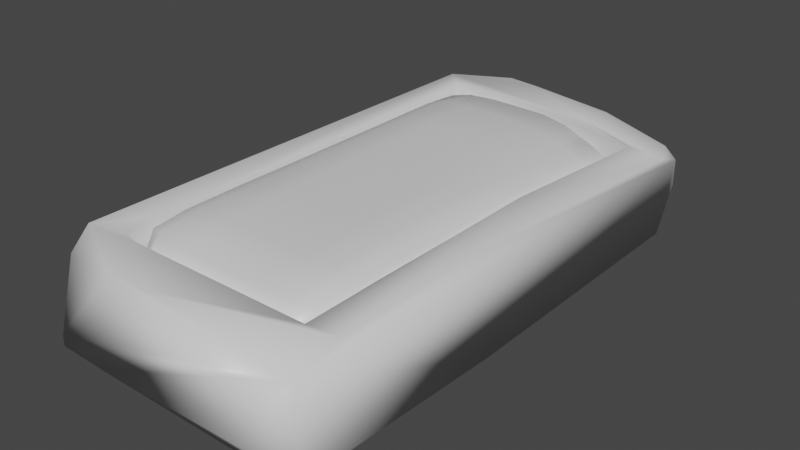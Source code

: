 # Source: Ingot_Mold.blend  (saved by Blender 3.3.6; exported with 4.5.12 LTS)
import bpy
from mathutils import Matrix  # noqa: F401  (used for matrix-valued properties, if any)

bpy.ops.wm.read_factory_settings(use_empty=True)
scene = bpy.context.scene
scene.name = 'Scene'

# ---- collections
col_collection = bpy.data.collections.new('Collection'); scene.collection.children.link(col_collection)

# ---- materials (node trees are filled in below, after node groups)
mat_material = bpy.data.materials.new('Material')
mat_material.alpha_threshold = 0.0
mat_material.use_transparent_shadow = False
mat_material.line_color = (0.0, 0.0, 0.0, 1.0)

# ---- material node trees
mat_material.use_nodes = True; mat_material.node_tree.nodes.clear()
_N = mat_material.node_tree.nodes; _L = mat_material.node_tree.links
n0 = _N.new('ShaderNodeOutputMaterial'); n0.name = 'Material Output'; n0.location = (300, 300)
n1 = _N.new('ShaderNodeBsdfPrincipled'); n1.name = 'Principled BSDF'; n1.location = (10, 300)
n1.distribution = 'GGX'
n1.subsurface_method = 'BURLEY'
n1.inputs[2].default_value = 0.4
n1.inputs[3].default_value = 1.45
n1.inputs[27].default_value = (0.0, 0.0, 0.0, 1.0)
n1.inputs[28].default_value = 1.0
_L.new(n1.outputs[0], n0.inputs[0])
n0.is_active_output = True

# ---- world
world_world = bpy.data.worlds.new('World'); scene.world = world_world
world_world.use_nodes = True; world_world.node_tree.nodes.clear()
_N = world_world.node_tree.nodes; _L = world_world.node_tree.links
n0 = _N.new('ShaderNodeOutputWorld'); n0.name = 'World Output'; n0.location = (300, 300)
n1 = _N.new('ShaderNodeBackground'); n1.name = 'Background'; n1.location = (10, 300)
n1.inputs[0].default_value = (0.05088, 0.05088, 0.05088, 1.0)
_L.new(n1.outputs[0], n0.inputs[0])
n0.is_active_output = True
world_world.color = (0.05088, 0.05088, 0.05088)
world_world.use_sun_shadow = False
world_world.sun_shadow_jitter_overblur = 0.0

# ---- meshes
me_cube = bpy.data.meshes.new('Cube')
me_cube.from_pydata([(1.0, -1.0, 0.7747), (1.0, 0.8938, 0.5507), (0.9151, -0.9533, -1.0), (0.7062, -0.8026, -0.4539), (1.0, -0.2689, 1.0), (1.0, -0.8302, 1.0), (-0.1316, -1.0, 1.0), (-1.0, 0.9366, -1.0), (-0.7717, 0.7885, -0.4539), (-0.9248, 0.9928, 0.7765), (-0.5051, 1.028, 1.045), (-0.9166, 0.9074, 1.063), (-0.8803, 1.005, 0.7739), (-0.9822, -0.5919, 1.013), (-0.7717, -0.8419, 0.03203), (-1.0, -1.0, -0.637), (-0.8321, -0.9814, 0.9141), (-0.426, -1.0, 1.0), (-0.8582, -0.9006, 1.227), (-1.0, -0.6086, -1.0), (-0.7717, -0.5124, -0.4539), (-0.7717, -0.8419, -0.2315), (-1.0, -1.0, -0.8339), (1.0, -1.0, -0.8216), (0.7717, -0.8419, -0.2151), (1.0, -0.1822, -1.0), (0.7717, -0.1534, -0.4539), (0.7016, 1.0, -1.0), (0.5414, 0.8419, -0.4539), (0.7717, 0.8419, 0.6692), (1.0, 1.0, -0.161), (0.7717, 0.7662, -0.4539), (1.0, 0.91, -1.0), (1.0, 1.0, 0.3582), (0.9045, 1.0, 0.575), (-0.3402, 1.0, -1.0), (-0.2626, 0.8419, -0.4539), (-0.866, 1.001, -0.7058), (-0.6683, 0.8426, -0.06003), (0.6235, -1.002, -0.8976), (0.4811, -0.8436, -0.3168), (-0.4809, -0.8446, -0.2559), (-0.6232, -1.003, -0.8521), (0.5619, -1.001, -0.7857), (0.4336, -0.8424, -0.1671), (-0.4567, -0.9618, -1.004), (-0.3524, -0.8097, -0.4588), (0.3986, 1.0, 0.9212), (0.3215, 0.9326, 1.0), (-0.264, 1.019, 1.032), (0.3538, 0.8487, 1.0), (0.3691, 0.8484, 1.0), (0.7717, -0.237, 1.0), (0.7717, 0.1354, 1.0), (-0.735, 0.8185, 1.05), (-0.5569, 0.8519, 1.042), (-0.6744, 0.8444, 1.048), (-0.6936, 0.8388, 1.049), (-0.7337, -0.7742, 1.007), (-0.6467, -0.838, 1.005), (-0.7083, -0.8342, 1.048), (-0.3641, 0.8536, 1.041), (0.04087, 0.8544, 1.018), (0.7717, -0.5484, 1.007), (-0.7656, -0.6899, 1.01), (-0.7378, 0.1381, 1.028), (-0.5751, -0.8419, 1.005), (-0.5374, 0.8532, 1.042), (0.7717, -0.8419, 1.0), (0.6974, 0.8419, 0.7778), (0.7717, 0.8419, 0.727)], [], [(42, 45, 39, 43), (2, 25, 23), (6, 0, 5), (48, 49, 10, 11, 13, 18, 17, 6, 5, 4, 53, 52, 63, 68, 66, 59, 60, 58, 64, 65, 54, 57, 56, 55, 67, 61, 62, 50, 51), (35, 27, 32, 25, 2, 39, 45, 19, 7), (35, 7, 37), (10, 12, 9, 11), (13, 15, 16, 18), (17, 18, 16), (13, 11, 9, 7, 19, 22, 15), (30, 33, 1, 4, 5, 0, 23, 25, 32), (27, 30, 32), (34, 1, 33), (4, 1, 34, 47, 48, 51, 69, 70, 53), (47, 34, 33, 30, 27, 35, 37, 12, 10, 49), (37, 7, 9, 12), (43, 23, 0, 6, 17, 16, 15, 22, 42), (43, 39, 2, 23), (45, 42, 22, 19), (47, 49, 48), (41, 44, 40, 46), (3, 24, 26), (3, 26, 31, 28, 36, 8, 20, 46, 40), (36, 38, 8), (60, 14, 64, 58), (64, 14, 21, 20, 8, 54, 65), (29, 31, 26, 24, 68, 63, 52, 53, 70), (28, 31, 29), (69, 51, 50, 62, 61, 67, 55, 56, 38, 36, 28, 29, 70), (54, 8, 38, 56, 57), (24, 44, 41, 21, 14, 60, 59, 66, 68), (44, 24, 3, 40), (46, 20, 21, 41)])
me_cube.polygons.foreach_set('use_smooth', [True] * 33)
_uv = me_cube.uv_layers.new(name='UVMap')
_uv.uv.foreach_set('vector', [0.3791, 0.7533, 0.1777, 0.744, 0.3402, 0.748, 0.3814, 0.784, 0.3644, 0.7442, 0.375, 0.6976, 0.3973, 0.75, 0.625, 0.8915, 0.5968, 0.75, 0.625, 0.7288, 0.7098, 0.5084, 0.8072, 0.5, 0.8479, 0.5, 0.875, 0.5118, 0.875, 0.699, 0.8638, 0.7424, 0.8033, 0.75, 0.7665, 0.75, 0.625, 0.7288, 0.625, 0.6586, 0.6535, 0.6081, 0.6542, 0.6547, 0.6541, 0.6936, 0.6536, 0.7302, 0.8245, 0.7319, 0.8341, 0.732, 0.8425, 0.7321, 0.8456, 0.7243, 0.8495, 0.7132, 0.8491, 0.6081, 0.8576, 0.5238, 0.8546, 0.5215, 0.8531, 0.5209, 0.8418, 0.5205, 0.8397, 0.5204, 0.8173, 0.5204, 0.7547, 0.5192, 0.706, 0.5189, 0.7039, 0.519, 0.2075, 0.5, 0.3377, 0.5, 0.375, 0.515, 0.375, 0.6976, 0.3644, 0.7442, 0.3402, 0.748, 0.1777, 0.744, 0.125, 0.7011, 0.125, 0.5079, 0.2075, 0.5, 0.375, 0.2421, 0.4097, 0.2647, 0.625, 0.2771, 0.5458, 0.291, 0.59, 0.2489, 0.875, 0.5118, 0.625, 0.05096, 0.4204, 1.0, 0.8055, 0.7818, 0.8263, 0.6453, 0.8033, 0.75, 0.8263, 0.6453, 0.5989, 0.9885, 0.625, 0.05096, 0.625, 0.2382, 0.59, 0.2489, 0.375, 0.2421, 0.375, 0.04893, 0.3958, 0.0, 0.4204, 0.0, 0.4799, 0.5, 0.5448, 0.5, 0.5688, 0.5133, 0.625, 0.6586, 0.625, 0.7288, 0.5968, 0.75, 0.3973, 0.75, 0.375, 0.6976, 0.375, 0.515, 0.375, 0.4627, 0.4799, 0.5, 0.375, 0.515, 0.5838, 0.5, 0.5688, 0.5133, 0.5448, 0.5, 0.625, 0.6586, 0.5688, 0.5133, 0.5838, 0.5, 0.6903, 0.5, 0.7098, 0.5084, 0.7039, 0.519, 0.6351, 0.5198, 0.6194, 0.5198, 0.6535, 0.6081, 0.6152, 0.4248, 0.5719, 0.4881, 0.5448, 0.5, 0.4799, 0.5, 0.375, 0.4627, 0.375, 0.3325, 0.4097, 0.2647, 0.584, 0.2528, 0.625, 0.2771, 0.625, 0.3178, 0.2091, 0.4653, 0.375, 0.2421, 0.59, 0.2489, 0.5458, 0.291, 0.3814, 0.784, 0.3973, 0.75, 0.5968, 0.75, 0.625, 0.8915, 0.625, 0.9283, 0.5989, 0.9885, 0.4204, 1.0, 0.3958, 1.0, 0.3791, 0.9519, 0.3473, 0.75, 0.3402, 0.748, 0.3644, 0.7442, 0.3973, 0.75, 0.3444, 0.9107, 0.3791, 0.7533, 0.3958, 0.0, 0.125, 0.7011, 0.6152, 0.4248, 0.8072, 0.5, 0.7098, 0.5084, 0.3791, 0.7533, 0.3814, 0.784, 0.3402, 0.748, 0.1777, 0.744, 0.3644, 0.7442, 0.3973, 0.75, 0.375, 0.6976, 0.3644, 0.7442, 0.375, 0.6976, 0.375, 0.515, 0.3377, 0.5, 0.2075, 0.5, 0.125, 0.5079, 0.125, 0.7011, 0.1777, 0.744, 0.3402, 0.748, 0.2075, 0.5, 0.4097, 0.2647, 0.375, 0.2421, 0.6088, 0.8933, 0.4204, 1.0, 0.5109, 0.5801, 0.5634, 0.7653, 0.5109, 0.02255, 0.4204, 0.0, 0.3958, 0.0, 0.375, 0.04893, 0.375, 0.2421, 0.511, 0.2464, 0.5106, 0.1455, 0.4799, 0.5, 0.375, 0.515, 0.375, 0.6976, 0.3973, 0.75, 0.5108, 0.75, 0.5114, 0.7083, 0.5108, 0.6634, 0.5108, 0.6082, 0.4853, 0.5, 0.375, 0.4627, 0.375, 0.515, 0.4799, 0.5, 0.4897, 0.4876, 0.5091, 0.4322, 0.509, 0.4297, 0.5091, 0.377, 0.5087, 0.3093, 0.5076, 0.2807, 0.5075, 0.2774, 0.5072, 0.2581, 0.4097, 0.2647, 0.375, 0.3325, 0.375, 0.4627, 0.4799, 0.5, 0.4853, 0.5, 0.511, 0.2464, 0.375, 0.2421, 0.2091, 0.4653, 0.3974, 0.3678, 0.4317, 0.3312, 0.3973, 0.75, 0.3814, 0.784, 0.3791, 0.9519, 0.3958, 1.0, 0.4204, 1.0, 0.5077, 0.9944, 0.5042, 0.9838, 0.5043, 0.9717, 0.5108, 0.75, 0.3473, 0.75, 0.3973, 0.75, 0.3644, 0.7442, 0.3402, 0.748, 0.3444, 0.9107, 0.125, 0.7011, 0.3958, 0.0, 0.3791, 0.7533])
me_cube.materials.append(mat_material)
me_cube.use_remesh_preserve_volume = False
me_cube.use_remesh_preserve_attributes = False
me_cube.use_mirror_vertex_groups = False
me_cube.update()
me_cube_001 = bpy.data.meshes.new('Cube.001')
me_cube_001.from_pydata([(-0.8883, -0.8883, -0.8831), (-0.9147, -0.9155, -0.7144), (-0.9214, -0.9226, -0.4286), (-0.901, -0.9046, -0.1429), (-0.916, -0.7144, -0.9122), (-0.9817, -0.7144, -0.7144), (-0.9844, -0.7144, -0.4286), (-0.9636, -0.7144, -0.1429), (-0.9277, -0.4286, -0.9281), (-0.9888, -0.4286, -0.7144), (-0.9785, -0.4286, -0.4286), (-0.9771, -0.4286, -0.1429), (-0.9267, -0.1429, -0.9276), (-0.9853, -0.1429, -0.7144), (-0.9707, -0.1429, -0.4286), (-0.9667, -0.1429, -0.1429), (-0.7144, -0.9162, -0.9123), (-0.7144, -0.9868, -0.7144), (-0.7144, -0.994, -0.4286), (-0.7144, -0.9758, -0.1429), (-0.7144, -0.7144, -0.9841), (-0.7144, -0.4286, -1.0), (-0.7144, -0.1429, -0.9996), (-0.4286, -0.9289, -0.9289), (-0.4286, -1.0, -0.7144), (-0.4286, -1.0, -0.4286), (-0.4286, -0.9999, -0.1429), (-0.4286, -0.7144, -1.001), (-0.4286, -0.4286, -1.002), (-0.4286, -0.1429, -1.002), (-0.1429, -0.9294, -0.9295), (-0.1429, -1.001, -0.7144), (-0.1429, -1.0, -0.4286), (-0.1429, -1.0, -0.1429), (-0.1429, -0.7144, -1.002), (-0.1429, -0.4286, -1.002), (-0.1429, -0.1429, -1.001), (-0.8757, -0.8798, 0.06905), (-0.9023, -0.7144, 0.09821), (-0.917, -0.4286, 0.0895), (-0.9118, -0.1429, 0.0866), (-0.7144, -0.9097, 0.1062), (-0.7144, -0.7144, 0.2032), (-0.7144, -0.4286, 0.1921), (-0.7144, -0.1429, 0.1923), (-0.4286, -0.9285, 0.09799), (-0.4286, -0.7144, 0.1986), (-0.4286, -0.4286, 0.2045), (-0.4286, -0.1429, 0.2108), (-0.1429, -0.9287, 0.08693), (-0.1429, -0.7144, 0.187), (-0.1429, -0.4286, 0.2034), (-0.1429, -0.1429, 0.2098), (-0.9258, 0.1429, -0.9271), (-0.9833, 0.1429, -0.7144), (-0.9645, 0.1429, -0.4286), (-0.9562, 0.1429, -0.1429), (-0.9248, 0.4286, -0.9266), (-0.9813, 0.4286, -0.7144), (-0.9599, 0.4286, -0.4286), (-0.9474, 0.4286, -0.1429), (-0.9216, 0.7144, -0.9237), (-0.9771, 0.7144, -0.7144), (-0.9574, 0.7144, -0.4286), (-0.9405, 0.7144, -0.1429), (-0.8983, 0.8966, -0.8999), (-0.9156, 0.9181, -0.7144), (-0.9068, 0.9163, -0.4286), (-0.8973, 0.9095, -0.1429), (-0.7144, 0.1429, -0.9987), (-0.7144, 0.4286, -0.998), (-0.7144, 0.7144, -0.9951), (-0.7144, 0.9225, -0.9249), (-0.7144, 0.99, -0.7144), (-0.7144, 0.9911, -0.4286), (-0.7144, 0.9889, -0.1429), (-0.4286, 0.1429, -1.001), (-0.4286, 0.4286, -1.001), (-0.4286, 0.7144, -1.0), (-0.4286, 0.9287, -0.9287), (-0.4286, 1.001, -0.7144), (-0.4286, 1.006, -0.4286), (-0.4286, 1.015, -0.1429), (-0.1429, 0.1429, -1.001), (-0.1429, 0.4286, -1.0), (-0.1429, 0.7144, -1.0), (-0.1429, 0.9288, -0.9287), (-0.1429, 1.0, -0.7144), (-0.1429, 1.004, -0.4286), (-0.1429, 1.012, -0.1429), (-0.9066, 0.1429, 0.08801), (-0.9013, 0.4286, 0.09025), (-0.896, 0.7144, 0.09316), (-0.8813, 0.89, 0.0632), (-0.7144, 0.1429, 0.1969), (-0.7144, 0.4286, 0.2023), (-0.7144, 0.7144, 0.2043), (-0.7144, 0.9227, 0.1017), (-0.4286, 0.1429, 0.2172), (-0.4286, 0.4286, 0.2235), (-0.4286, 0.7144, 0.2202), (-0.4286, 0.9383, 0.1069), (-0.1429, 0.1429, 0.2161), (-0.1429, 0.4286, 0.2206), (-0.1429, 0.7144, 0.2121), (-0.1429, 0.9373, 0.1012), (0.1429, -0.9296, -0.9295), (0.1429, -1.001, -0.7144), (0.1429, -1.0, -0.4286), (0.1429, -1.0, -0.1429), (0.1429, -0.7144, -1.002), (0.1429, -0.4286, -1.001), (0.1429, -0.1429, -1.001), (0.4286, -0.9294, -0.9292), (0.4286, -1.001, -0.7144), (0.4286, -1.0, -0.4286), (0.4286, -1.0, -0.1429), (0.4286, -0.7144, -1.001), (0.4286, -0.4286, -1.0), (0.4286, -0.1429, -1.0), (0.7144, -0.9257, -0.9264), (0.7144, -0.9972, -0.7144), (0.7144, -1.0, -0.4286), (0.7144, -0.9954, -0.1429), (0.7144, -0.7144, -0.9979), (0.7144, -0.4286, -1.0), (0.7144, -0.1429, -1.0), (0.9017, -0.9005, -0.9017), (0.9262, -0.9254, -0.7144), (0.9286, -0.9287, -0.4286), (0.924, -0.924, -0.1429), (0.9262, -0.7144, -0.9263), (0.9976, -0.7144, -0.7144), (1.0, -0.7144, -0.4286), (0.9954, -0.7144, -0.1429), (0.9286, -0.4286, -0.9286), (1.0, -0.4286, -0.7144), (1.0, -0.4286, -0.4286), (1.0, -0.4286, -0.1429), (0.9286, -0.1429, -0.9286), (1.0, -0.1429, -0.7144), (1.0, -0.1429, -0.4286), (1.0, -0.1429, -0.1429), (0.1429, -0.9287, 0.08665), (0.1429, -0.7144, 0.1864), (0.1429, -0.4286, 0.2026), (0.1429, -0.1429, 0.209), (0.4286, -0.9287, 0.08636), (0.4286, -0.7144, 0.1857), (0.4286, -0.4286, 0.2017), (0.4286, -0.1429, 0.2047), (0.7144, -0.924, 0.08151), (0.7144, -0.7144, 0.1746), (0.7144, -0.4286, 0.1871), (0.7144, -0.1429, 0.1864), (0.8987, -0.8987, 0.0512), (0.924, -0.7144, 0.08189), (0.9286, -0.4286, 0.08649), (0.9286, -0.1429, 0.08595), (0.1429, 0.1429, -1.0), (0.1429, 0.4286, -1.0), (0.1429, 0.7144, -1.0), (0.1429, 0.9287, -0.9286), (0.1429, 1.0, -0.7144), (0.1429, 1.002, -0.4286), (0.1429, 1.009, -0.1429), (0.4286, 0.1429, -1.0), (0.4286, 0.4286, -1.0), (0.4286, 0.7144, -1.0), (0.4286, 0.9287, -0.9286), (0.4286, 1.0, -0.7144), (0.4286, 1.002, -0.4286), (0.4286, 0.9838, -0.1429), (0.7144, 0.1429, -1.0), (0.7144, 0.4286, -1.0), (0.8399, 0.5407, -0.01566), (0.7144, 0.7144, -0.9947), (0.7926, 0.7144, -0.04605), (0.7144, 0.9207, -0.9233), (0.7144, 0.9911, -0.7144), (0.7144, 0.9954, -0.4286), (0.7017, 0.9237, -0.1418), (0.9286, 0.1429, -0.9286), (1.0, 0.1429, -0.7144), (1.0, 0.1429, -0.4286), (0.985, 0.1429, -0.1429), (0.9286, 0.4286, -0.9286), (1.0, 0.4286, -0.7144), (1.0, 0.4286, -0.4286), (0.9309, 0.4387, -0.1237), (0.9233, 0.7144, -0.9233), (0.9937, 0.7144, -0.7144), (0.9944, 0.7144, -0.4286), (0.924, 0.7144, -0.1889), (0.8978, 0.8943, -0.8978), (0.9223, 0.9197, -0.7144), (0.923, 0.9233, -0.4286), (0.8987, 0.8991, -0.2363), (0.1429, 0.1429, 0.2128), (0.1429, 0.4286, 0.2115), (0.1429, 0.7144, 0.1981), (0.1429, 0.9355, 0.09326), (0.4286, 0.1429, 0.2022), (0.4286, 0.4286, 0.1895), (0.4286, 0.7144, 0.1467), (0.4286, 0.911, 0.05702), (0.7144, 0.1429, 0.1589), (0.7326, 0.4387, 0.08471), (0.6497, 0.7144, 0.0517), (0.5979, 0.8777, 0.01648), (0.9136, 0.1429, 0.06162), (0.8848, 0.3502, 0.02491)], [], [(5, 4, 0, 1), (6, 5, 1, 2), (7, 6, 2, 3), (9, 8, 4, 5), (10, 9, 5, 6), (11, 10, 6, 7), (13, 12, 8, 9), (14, 13, 9, 10), (15, 14, 10, 11), (17, 1, 0, 16), (18, 2, 1, 17), (19, 3, 2, 18), (4, 20, 16, 0), (8, 21, 20, 4), (12, 22, 21, 8), (24, 17, 16, 23), (25, 18, 17, 24), (26, 19, 18, 25), (20, 27, 23, 16), (21, 28, 27, 20), (22, 29, 28, 21), (31, 24, 23, 30), (32, 25, 24, 31), (33, 26, 25, 32), (27, 34, 30, 23), (28, 35, 34, 27), (29, 36, 35, 28), (38, 7, 3, 37), (39, 11, 7, 38), (40, 15, 11, 39), (41, 37, 3, 19), (42, 38, 37, 41), (43, 39, 38, 42), (44, 40, 39, 43), (45, 41, 19, 26), (46, 42, 41, 45), (47, 43, 42, 46), (48, 44, 43, 47), (49, 45, 26, 33), (50, 46, 45, 49), (51, 47, 46, 50), (52, 48, 47, 51), (54, 53, 12, 13), (55, 54, 13, 14), (56, 55, 14, 15), (58, 57, 53, 54), (59, 58, 54, 55), (60, 59, 55, 56), (62, 61, 57, 58), (63, 62, 58, 59), (64, 63, 59, 60), (66, 65, 61, 62), (67, 66, 62, 63), (68, 67, 63, 64), (53, 69, 22, 12), (57, 70, 69, 53), (61, 71, 70, 57), (65, 72, 71, 61), (66, 73, 72, 65), (67, 74, 73, 66), (68, 75, 74, 67), (69, 76, 29, 22), (70, 77, 76, 69), (71, 78, 77, 70), (72, 79, 78, 71), (73, 80, 79, 72), (74, 81, 80, 73), (75, 82, 81, 74), (76, 83, 36, 29), (77, 84, 83, 76), (78, 85, 84, 77), (79, 86, 85, 78), (80, 87, 86, 79), (81, 88, 87, 80), (82, 89, 88, 81), (90, 56, 15, 40), (91, 60, 56, 90), (92, 64, 60, 91), (93, 68, 64, 92), (94, 90, 40, 44), (95, 91, 90, 94), (96, 92, 91, 95), (93, 97, 75, 68), (97, 93, 92, 96), (98, 94, 44, 48), (99, 95, 94, 98), (100, 96, 95, 99), (97, 101, 82, 75), (101, 97, 96, 100), (102, 98, 48, 52), (103, 99, 98, 102), (104, 100, 99, 103), (101, 105, 89, 82), (105, 101, 100, 104), (107, 31, 30, 106), (108, 32, 31, 107), (109, 33, 32, 108), (34, 110, 106, 30), (35, 111, 110, 34), (36, 112, 111, 35), (114, 107, 106, 113), (115, 108, 107, 114), (116, 109, 108, 115), (110, 117, 113, 106), (111, 118, 117, 110), (112, 119, 118, 111), (121, 114, 113, 120), (122, 115, 114, 121), (123, 116, 115, 122), (117, 124, 120, 113), (118, 125, 124, 117), (119, 126, 125, 118), (128, 121, 120, 127), (129, 122, 121, 128), (130, 123, 122, 129), (124, 131, 127, 120), (131, 132, 128, 127), (132, 133, 129, 128), (133, 134, 130, 129), (125, 135, 131, 124), (135, 136, 132, 131), (136, 137, 133, 132), (137, 138, 134, 133), (126, 139, 135, 125), (139, 140, 136, 135), (140, 141, 137, 136), (141, 142, 138, 137), (143, 49, 33, 109), (144, 50, 49, 143), (145, 51, 50, 144), (146, 52, 51, 145), (147, 143, 109, 116), (148, 144, 143, 147), (149, 145, 144, 148), (150, 146, 145, 149), (151, 147, 116, 123), (152, 148, 147, 151), (153, 149, 148, 152), (154, 150, 149, 153), (155, 151, 123, 130), (134, 156, 155, 130), (156, 152, 151, 155), (138, 157, 156, 134), (157, 153, 152, 156), (142, 158, 157, 138), (158, 154, 153, 157), (83, 159, 112, 36), (84, 160, 159, 83), (85, 161, 160, 84), (86, 162, 161, 85), (87, 163, 162, 86), (88, 164, 163, 87), (89, 165, 164, 88), (159, 166, 119, 112), (160, 167, 166, 159), (161, 168, 167, 160), (162, 169, 168, 161), (163, 170, 169, 162), (164, 171, 170, 163), (165, 172, 171, 164), (166, 173, 126, 119), (167, 174, 173, 166), (168, 176, 174, 167), (169, 178, 176, 168), (170, 179, 178, 169), (171, 180, 179, 170), (172, 181, 180, 171), (173, 182, 139, 126), (182, 183, 140, 139), (183, 184, 141, 140), (184, 185, 142, 141), (174, 186, 182, 173), (186, 187, 183, 182), (187, 188, 184, 183), (188, 189, 185, 184), (176, 190, 186, 174), (190, 191, 187, 186), (191, 192, 188, 187), (192, 193, 189, 188), (193, 177, 175, 189), (178, 194, 190, 176), (194, 195, 191, 190), (179, 195, 194, 178), (195, 196, 192, 191), (180, 196, 195, 179), (196, 197, 193, 192), (181, 197, 196, 180), (197, 181, 177, 193), (198, 102, 52, 146), (199, 103, 102, 198), (200, 104, 103, 199), (105, 201, 165, 89), (201, 105, 104, 200), (202, 198, 146, 150), (203, 199, 198, 202), (204, 200, 199, 203), (201, 205, 172, 165), (205, 201, 200, 204), (206, 202, 150, 154), (207, 203, 202, 206), (177, 208, 207, 175), (208, 204, 203, 207), (181, 209, 208, 177), (205, 209, 181, 172), (209, 205, 204, 208), (185, 210, 158, 142), (210, 206, 154, 158), (189, 211, 210, 185), (207, 211, 189, 175), (211, 207, 206, 210)])
me_cube_001.polygons.foreach_set('use_smooth', [True] * 210)
me_cube_001.materials.append(mat_material)
me_cube_001.use_remesh_preserve_volume = False
me_cube_001.use_remesh_preserve_attributes = False
me_cube_001.use_mirror_vertex_groups = False
me_cube_001.update()

# ---- objects
ob_cube = bpy.data.objects.new('Cube', me_cube)
ob_cube_001 = bpy.data.objects.new('Cube.001', me_cube_001)

# ---- transforms, parenting, visibility, modifiers, constraints
ob_cube.location = (0.0, 0.0, 0.0)
ob_cube.scale = (0.5078, 1.0, 0.2)
ob_cube.lock_rotations_4d = False
ob_cube.empty_display_type = 'ARROWS'
ob_cube.lineart.crease_threshold = 0.0
ob_cube_001.location = (0.0, 0.0, 0.177)
ob_cube_001.scale = (0.3919, 0.8419, 0.2677)
ob_cube_001.lock_rotations_4d = False
ob_cube_001.empty_display_type = 'ARROWS'
ob_cube_001.lineart.crease_threshold = 0.0

# ---- collection membership
col_collection.objects.link(ob_cube)
col_collection.objects.link(ob_cube_001)

# ---- scene / render settings (as saved in the file)
scene.frame_start = 1; scene.frame_end = 250; scene.frame_set(1)
scene.render.engine = 'BLENDER_EEVEE_NEXT'
scene.cycles.use_denoising = False
scene.cycles.samples = 128
scene.cycles.sampling_pattern = 'TABULATED_SOBOL'
scene.cycles.use_adaptive_sampling = False
scene.cycles.use_light_tree = False
scene.view_settings.view_transform = 'Filmic'
bpy.context.view_layer.update()

# ---- added for rendering (the .blend has no active camera and no usable light): camera, sun
cam_auto = bpy.data.cameras.new('AutoCamera')
cam_auto.lens = 50.0
cam_auto.sensor_width = 36.0
cam_auto.clip_end = 1000.0
ob_auto_camera = bpy.data.objects.new('AutoCamera', cam_auto)
scene.collection.objects.link(ob_auto_camera)
ob_auto_camera.location = (2.14102, -2.557, 1.73515)
ob_auto_camera.rotation_euler = (1.09748, -7.21219e-08, 0.694738)
scene.camera = ob_auto_camera
light_auto_sun = bpy.data.lights.new('AutoSun', 'SUN')
light_auto_sun.energy = 3.0
light_auto_sun.angle = 0.0523599
ob_auto_sun = bpy.data.objects.new('AutoSun', light_auto_sun)
scene.collection.objects.link(ob_auto_sun)
ob_auto_sun.rotation_euler = (0.872665, 0.174533, 0.523599)
bpy.context.view_layer.update()
